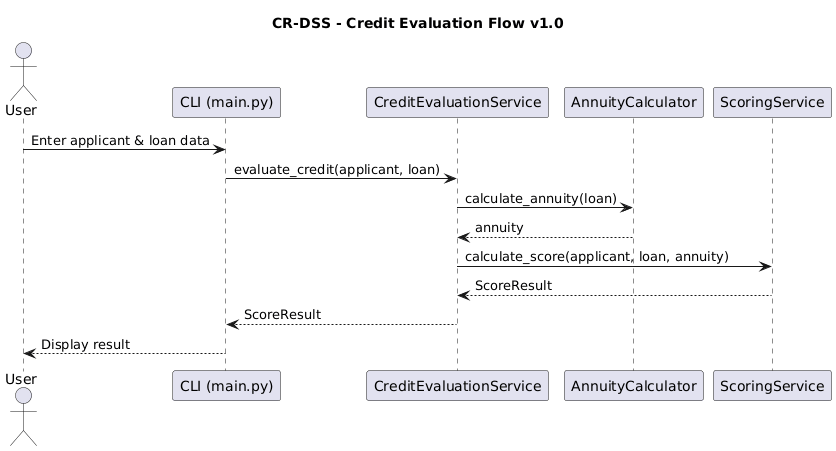

The diagram above was rendered by PlantUML. Its source (embedded in the PNG):
@startuml
title CR-DSS - Credit Evaluation Flow v1.0

actor User
participant "CLI (main.py)" as CLI
participant CreditEvaluationService
participant AnnuityCalculator
participant ScoringService

User -> CLI : Enter applicant & loan data
CLI -> CreditEvaluationService : evaluate_credit(applicant, loan)

CreditEvaluationService -> AnnuityCalculator : calculate_annuity(loan)
AnnuityCalculator --> CreditEvaluationService : annuity

CreditEvaluationService -> ScoringService : calculate_score(applicant, loan, annuity)
ScoringService --> CreditEvaluationService : ScoreResult

CreditEvaluationService --> CLI : ScoreResult
CLI --> User : Display result
@enduml